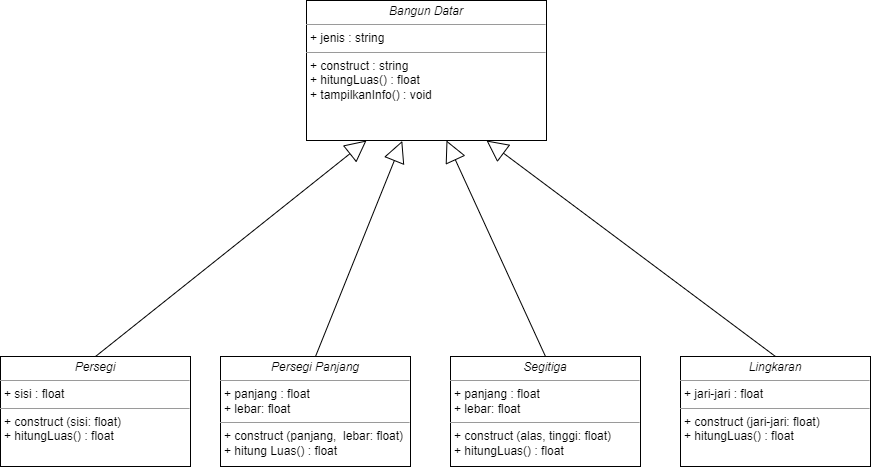

The diagram above was exported from draw.io. Its source (the exported page's mxGraphModel, read from the mxfile embedded in the PNG):
<mxGraphModel dx="1591" dy="887" grid="1" gridSize="10" guides="1" tooltips="1" connect="1" arrows="1" fold="1" page="1" pageScale="1" pageWidth="827" pageHeight="1169" math="0" shadow="0">
  <root>
    <mxCell id="0" />
    <mxCell id="1" parent="0" />
    <mxCell id="JTPlhgvBgLK5OnspptJa-11" value="&lt;p style=&quot;margin:0px;margin-top:4px;text-align:center;&quot;&gt;&lt;i style=&quot;background-color: initial;&quot;&gt;Bangun Datar&lt;/i&gt;&lt;br&gt;&lt;/p&gt;&lt;hr size=&quot;1&quot;&gt;&lt;p style=&quot;margin:0px;margin-left:4px;&quot;&gt;+ jenis : string&lt;br&gt;&lt;/p&gt;&lt;hr size=&quot;1&quot;&gt;&lt;p style=&quot;margin:0px;margin-left:4px;&quot;&gt;+&amp;nbsp;construct : string&lt;br&gt;+ hitungLuas() : float&lt;/p&gt;&lt;p style=&quot;margin:0px;margin-left:4px;&quot;&gt;+ tampilkanInfo() : void&lt;/p&gt;" style="verticalAlign=top;align=left;overflow=fill;fontSize=12;fontFamily=Helvetica;html=1;whiteSpace=wrap;" vertex="1" parent="1">
      <mxGeometry x="440" y="70" width="240" height="140" as="geometry" />
    </mxCell>
    <mxCell id="JTPlhgvBgLK5OnspptJa-17" style="rounded=0;orthogonalLoop=1;jettySize=auto;html=1;exitX=0.5;exitY=0;exitDx=0;exitDy=0;entryX=0.25;entryY=1;entryDx=0;entryDy=0;endArrow=block;endFill=0;endSize=19;" edge="1" parent="1" source="JTPlhgvBgLK5OnspptJa-12" target="JTPlhgvBgLK5OnspptJa-11">
      <mxGeometry relative="1" as="geometry" />
    </mxCell>
    <mxCell id="JTPlhgvBgLK5OnspptJa-12" value="&lt;p style=&quot;margin:0px;margin-top:4px;text-align:center;&quot;&gt;&lt;i style=&quot;background-color: initial;&quot;&gt;Persegi&lt;/i&gt;&lt;br&gt;&lt;/p&gt;&lt;hr size=&quot;1&quot;&gt;&lt;p style=&quot;margin:0px;margin-left:4px;&quot;&gt;+ sisi : float&lt;br&gt;&lt;/p&gt;&lt;hr size=&quot;1&quot;&gt;&lt;p style=&quot;margin:0px;margin-left:4px;&quot;&gt;+ construct (sisi: float)&lt;/p&gt;&lt;p style=&quot;margin:0px;margin-left:4px;&quot;&gt;+ hitungLuas() : float&lt;/p&gt;&lt;p style=&quot;margin:0px;margin-left:4px;&quot;&gt;&lt;br&gt;&lt;/p&gt;" style="verticalAlign=top;align=left;overflow=fill;fontSize=12;fontFamily=Helvetica;html=1;whiteSpace=wrap;" vertex="1" parent="1">
      <mxGeometry x="134" y="426" width="190" height="110" as="geometry" />
    </mxCell>
    <mxCell id="JTPlhgvBgLK5OnspptJa-18" style="edgeStyle=none;shape=connector;rounded=0;orthogonalLoop=1;jettySize=auto;html=1;exitX=0.5;exitY=0;exitDx=0;exitDy=0;entryX=0.399;entryY=1.003;entryDx=0;entryDy=0;entryPerimeter=0;labelBackgroundColor=default;strokeColor=default;fontFamily=Helvetica;fontSize=11;fontColor=default;endArrow=block;endFill=0;endSize=19;" edge="1" parent="1" source="JTPlhgvBgLK5OnspptJa-13" target="JTPlhgvBgLK5OnspptJa-11">
      <mxGeometry relative="1" as="geometry" />
    </mxCell>
    <mxCell id="JTPlhgvBgLK5OnspptJa-13" value="&lt;p style=&quot;margin:0px;margin-top:4px;text-align:center;&quot;&gt;&lt;i style=&quot;background-color: initial;&quot;&gt;Persegi Panjang&lt;/i&gt;&lt;br&gt;&lt;/p&gt;&lt;hr size=&quot;1&quot;&gt;&lt;p style=&quot;margin:0px;margin-left:4px;&quot;&gt;+ panjang : float&lt;br&gt;&lt;/p&gt;&lt;p style=&quot;margin:0px;margin-left:4px;&quot;&gt;+ lebar: float&lt;/p&gt;&lt;hr size=&quot;1&quot;&gt;&lt;p style=&quot;margin:0px;margin-left:4px;&quot;&gt;+ construct (panjang,&amp;nbsp; lebar: float)&lt;/p&gt;&lt;p style=&quot;margin:0px;margin-left:4px;&quot;&gt;+ hitung Luas() : float&lt;/p&gt;&lt;p style=&quot;margin:0px;margin-left:4px;&quot;&gt;&lt;br&gt;&lt;/p&gt;" style="verticalAlign=top;align=left;overflow=fill;fontSize=12;fontFamily=Helvetica;html=1;whiteSpace=wrap;" vertex="1" parent="1">
      <mxGeometry x="354" y="426" width="190" height="110" as="geometry" />
    </mxCell>
    <mxCell id="JTPlhgvBgLK5OnspptJa-19" style="edgeStyle=none;shape=connector;rounded=0;orthogonalLoop=1;jettySize=auto;html=1;exitX=0.5;exitY=0;exitDx=0;exitDy=0;labelBackgroundColor=default;strokeColor=default;fontFamily=Helvetica;fontSize=11;fontColor=default;endArrow=block;endFill=0;endSize=19;" edge="1" parent="1" source="JTPlhgvBgLK5OnspptJa-14">
      <mxGeometry relative="1" as="geometry">
        <mxPoint x="580" y="210" as="targetPoint" />
      </mxGeometry>
    </mxCell>
    <mxCell id="JTPlhgvBgLK5OnspptJa-14" value="&lt;p style=&quot;margin:0px;margin-top:4px;text-align:center;&quot;&gt;&lt;i style=&quot;background-color: initial;&quot;&gt;Segitiga&lt;/i&gt;&lt;br&gt;&lt;/p&gt;&lt;hr size=&quot;1&quot;&gt;&lt;p style=&quot;margin:0px;margin-left:4px;&quot;&gt;+ panjang : float&lt;br&gt;&lt;/p&gt;&lt;p style=&quot;margin:0px;margin-left:4px;&quot;&gt;+ lebar: float&lt;/p&gt;&lt;hr size=&quot;1&quot;&gt;&lt;p style=&quot;margin:0px;margin-left:4px;&quot;&gt;+ construct (alas, tinggi: float)&lt;/p&gt;&lt;p style=&quot;margin:0px;margin-left:4px;&quot;&gt;+ hitungLuas() : float&lt;/p&gt;&lt;p style=&quot;margin:0px;margin-left:4px;&quot;&gt;&lt;br&gt;&lt;/p&gt;" style="verticalAlign=top;align=left;overflow=fill;fontSize=12;fontFamily=Helvetica;html=1;whiteSpace=wrap;" vertex="1" parent="1">
      <mxGeometry x="584" y="426" width="190" height="110" as="geometry" />
    </mxCell>
    <mxCell id="JTPlhgvBgLK5OnspptJa-20" style="edgeStyle=none;shape=connector;rounded=0;orthogonalLoop=1;jettySize=auto;html=1;exitX=0.5;exitY=0;exitDx=0;exitDy=0;entryX=0.75;entryY=1;entryDx=0;entryDy=0;labelBackgroundColor=default;strokeColor=default;fontFamily=Helvetica;fontSize=11;fontColor=default;endArrow=block;endFill=0;endSize=19;" edge="1" parent="1" source="JTPlhgvBgLK5OnspptJa-15" target="JTPlhgvBgLK5OnspptJa-11">
      <mxGeometry relative="1" as="geometry" />
    </mxCell>
    <mxCell id="JTPlhgvBgLK5OnspptJa-15" value="&lt;p style=&quot;margin:0px;margin-top:4px;text-align:center;&quot;&gt;&lt;i style=&quot;background-color: initial;&quot;&gt;Lingkaran&lt;/i&gt;&lt;br&gt;&lt;/p&gt;&lt;hr size=&quot;1&quot;&gt;&lt;p style=&quot;margin:0px;margin-left:4px;&quot;&gt;+ jari-jari : float&lt;/p&gt;&lt;hr size=&quot;1&quot;&gt;&lt;p style=&quot;margin:0px;margin-left:4px;&quot;&gt;+ construct (jari-jari: float)&lt;/p&gt;&lt;p style=&quot;margin:0px;margin-left:4px;&quot;&gt;+ hitungLuas() : float&lt;/p&gt;&lt;p style=&quot;margin:0px;margin-left:4px;&quot;&gt;&lt;br&gt;&lt;/p&gt;" style="verticalAlign=top;align=left;overflow=fill;fontSize=12;fontFamily=Helvetica;html=1;whiteSpace=wrap;" vertex="1" parent="1">
      <mxGeometry x="814" y="426" width="190" height="110" as="geometry" />
    </mxCell>
  </root>
</mxGraphModel>